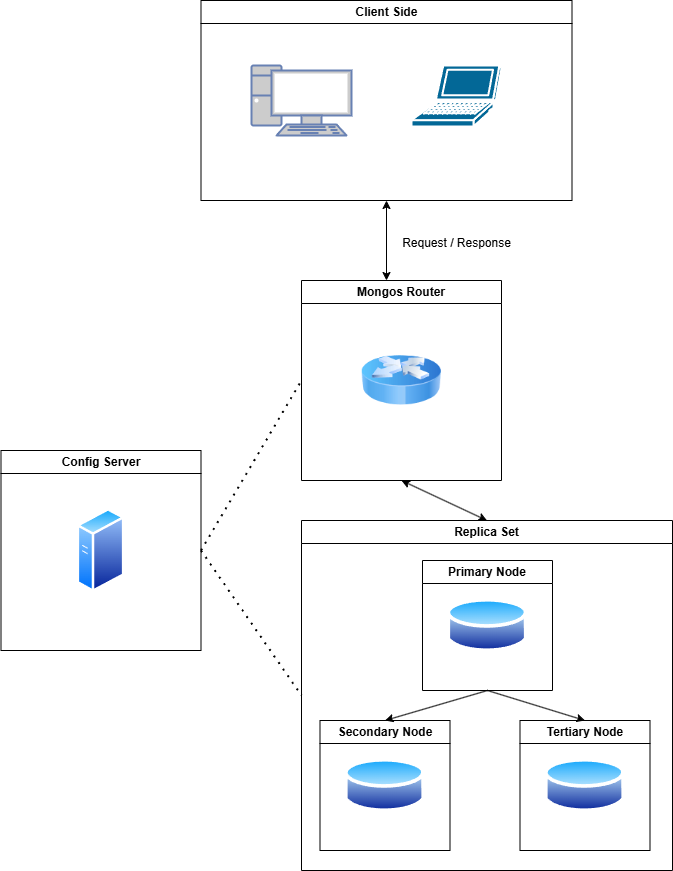

The diagram above was exported from draw.io. Its source (the exported page's mxGraphModel, read from the mxfile embedded in the PNG):
<mxGraphModel dx="1434" dy="892" grid="1" gridSize="10" guides="1" tooltips="1" connect="1" arrows="1" fold="1" page="1" pageScale="1" pageWidth="827" pageHeight="1169" math="0" shadow="0">
  <root>
    <mxCell id="0" />
    <mxCell id="1" parent="0" />
    <mxCell id="7jT_nTHaUunMf93jAdn3-2" value="" style="fontColor=#0066CC;verticalAlign=top;verticalLabelPosition=bottom;labelPosition=center;align=center;html=1;outlineConnect=0;fillColor=#CCCCCC;strokeColor=#6881B3;gradientColor=none;gradientDirection=north;strokeWidth=2;shape=mxgraph.networks.pc;" vertex="1" parent="1">
      <mxGeometry x="279" y="75" width="100" height="70" as="geometry" />
    </mxCell>
    <mxCell id="7jT_nTHaUunMf93jAdn3-3" value="" style="shape=mxgraph.cisco.computers_and_peripherals.laptop;html=1;pointerEvents=1;dashed=0;fillColor=#036897;strokeColor=#ffffff;strokeWidth=2;verticalLabelPosition=bottom;verticalAlign=top;align=center;outlineConnect=0;" vertex="1" parent="1">
      <mxGeometry x="439" y="75" width="90" height="61" as="geometry" />
    </mxCell>
    <mxCell id="7jT_nTHaUunMf93jAdn3-11" value="" style="endArrow=classic;startArrow=classic;html=1;rounded=0;entryX=0.5;entryY=1;entryDx=0;entryDy=0;exitX=0.5;exitY=0;exitDx=0;exitDy=0;" edge="1" parent="1">
      <mxGeometry width="50" height="50" relative="1" as="geometry">
        <mxPoint x="414" y="290" as="sourcePoint" />
        <mxPoint x="414" y="210" as="targetPoint" />
      </mxGeometry>
    </mxCell>
    <mxCell id="7jT_nTHaUunMf93jAdn3-13" value="Request / Response" style="text;html=1;align=center;verticalAlign=middle;resizable=0;points=[];autosize=1;strokeColor=none;fillColor=none;" vertex="1" parent="1">
      <mxGeometry x="419" y="238" width="130" height="30" as="geometry" />
    </mxCell>
    <mxCell id="7jT_nTHaUunMf93jAdn3-16" value="Mongos Router" style="swimlane;whiteSpace=wrap;html=1;" vertex="1" parent="1">
      <mxGeometry x="329" y="290" width="200" height="200" as="geometry" />
    </mxCell>
    <mxCell id="7jT_nTHaUunMf93jAdn3-8" value="" style="image;html=1;image=img/lib/clip_art/networking/Router_Icon_128x128.png" vertex="1" parent="7jT_nTHaUunMf93jAdn3-16">
      <mxGeometry x="60" y="60" width="80" height="80" as="geometry" />
    </mxCell>
    <mxCell id="7jT_nTHaUunMf93jAdn3-17" value="Client Side" style="swimlane;whiteSpace=wrap;html=1;" vertex="1" parent="1">
      <mxGeometry x="228.5" y="10" width="371" height="200" as="geometry" />
    </mxCell>
    <mxCell id="7jT_nTHaUunMf93jAdn3-18" value="Config Server" style="swimlane;whiteSpace=wrap;html=1;" vertex="1" parent="1">
      <mxGeometry x="28.5" y="460" width="200" height="200" as="geometry" />
    </mxCell>
    <mxCell id="7jT_nTHaUunMf93jAdn3-20" value="" style="image;aspect=fixed;perimeter=ellipsePerimeter;html=1;align=center;shadow=0;dashed=0;spacingTop=3;image=img/lib/active_directory/generic_server.svg;" vertex="1" parent="7jT_nTHaUunMf93jAdn3-18">
      <mxGeometry x="76.2" y="57.5" width="47.6" height="85" as="geometry" />
    </mxCell>
    <mxCell id="7jT_nTHaUunMf93jAdn3-22" value="Primary Node" style="swimlane;whiteSpace=wrap;html=1;" vertex="1" parent="1">
      <mxGeometry x="450" y="570" width="130" height="130" as="geometry" />
    </mxCell>
    <mxCell id="7jT_nTHaUunMf93jAdn3-21" value="" style="image;aspect=fixed;perimeter=ellipsePerimeter;html=1;align=center;shadow=0;dashed=0;spacingTop=3;image=img/lib/active_directory/database.svg;" vertex="1" parent="7jT_nTHaUunMf93jAdn3-22">
      <mxGeometry x="24.45999999999998" y="35" width="81.08" height="60" as="geometry" />
    </mxCell>
    <mxCell id="7jT_nTHaUunMf93jAdn3-25" value="Secondary Node" style="swimlane;whiteSpace=wrap;html=1;" vertex="1" parent="1">
      <mxGeometry x="347.5" y="730" width="130" height="130" as="geometry" />
    </mxCell>
    <mxCell id="7jT_nTHaUunMf93jAdn3-26" value="" style="image;aspect=fixed;perimeter=ellipsePerimeter;html=1;align=center;shadow=0;dashed=0;spacingTop=3;image=img/lib/active_directory/database.svg;" vertex="1" parent="7jT_nTHaUunMf93jAdn3-25">
      <mxGeometry x="24.45999999999998" y="35" width="81.08" height="60" as="geometry" />
    </mxCell>
    <mxCell id="7jT_nTHaUunMf93jAdn3-27" value="Tertiary Node" style="swimlane;whiteSpace=wrap;html=1;" vertex="1" parent="1">
      <mxGeometry x="547.5" y="730" width="130" height="130" as="geometry" />
    </mxCell>
    <mxCell id="7jT_nTHaUunMf93jAdn3-28" value="" style="image;aspect=fixed;perimeter=ellipsePerimeter;html=1;align=center;shadow=0;dashed=0;spacingTop=3;image=img/lib/active_directory/database.svg;" vertex="1" parent="7jT_nTHaUunMf93jAdn3-27">
      <mxGeometry x="24.45999999999998" y="35" width="81.08" height="60" as="geometry" />
    </mxCell>
    <mxCell id="7jT_nTHaUunMf93jAdn3-29" value="Replica Set" style="swimlane;whiteSpace=wrap;html=1;" vertex="1" parent="1">
      <mxGeometry x="329" y="530" width="371" height="350" as="geometry" />
    </mxCell>
    <mxCell id="7jT_nTHaUunMf93jAdn3-30" value="" style="endArrow=none;dashed=1;html=1;dashPattern=1 3;strokeWidth=2;rounded=0;exitX=1;exitY=0.5;exitDx=0;exitDy=0;entryX=0;entryY=0.5;entryDx=0;entryDy=0;" edge="1" parent="1" source="7jT_nTHaUunMf93jAdn3-18" target="7jT_nTHaUunMf93jAdn3-16">
      <mxGeometry width="50" height="50" relative="1" as="geometry">
        <mxPoint x="390" y="480" as="sourcePoint" />
        <mxPoint x="440" y="430" as="targetPoint" />
      </mxGeometry>
    </mxCell>
    <mxCell id="7jT_nTHaUunMf93jAdn3-31" value="" style="endArrow=none;dashed=1;html=1;dashPattern=1 3;strokeWidth=2;rounded=0;exitX=1;exitY=0.5;exitDx=0;exitDy=0;entryX=0;entryY=0.5;entryDx=0;entryDy=0;" edge="1" parent="1" source="7jT_nTHaUunMf93jAdn3-18" target="7jT_nTHaUunMf93jAdn3-29">
      <mxGeometry width="50" height="50" relative="1" as="geometry">
        <mxPoint x="220" y="610" as="sourcePoint" />
        <mxPoint x="270" y="560" as="targetPoint" />
      </mxGeometry>
    </mxCell>
    <mxCell id="7jT_nTHaUunMf93jAdn3-33" value="" style="endArrow=classic;startArrow=classic;html=1;rounded=0;entryX=0.5;entryY=0;entryDx=0;entryDy=0;exitX=0.5;exitY=1;exitDx=0;exitDy=0;" edge="1" parent="1" source="7jT_nTHaUunMf93jAdn3-16" target="7jT_nTHaUunMf93jAdn3-29">
      <mxGeometry width="50" height="50" relative="1" as="geometry">
        <mxPoint x="515" y="490" as="sourcePoint" />
        <mxPoint x="650" y="380" as="targetPoint" />
      </mxGeometry>
    </mxCell>
    <mxCell id="7jT_nTHaUunMf93jAdn3-34" value="" style="endArrow=classic;html=1;rounded=0;exitX=0.5;exitY=1;exitDx=0;exitDy=0;entryX=0.5;entryY=0;entryDx=0;entryDy=0;" edge="1" parent="1" source="7jT_nTHaUunMf93jAdn3-22" target="7jT_nTHaUunMf93jAdn3-25">
      <mxGeometry width="50" height="50" relative="1" as="geometry">
        <mxPoint x="390" y="480" as="sourcePoint" />
        <mxPoint x="440" y="430" as="targetPoint" />
      </mxGeometry>
    </mxCell>
    <mxCell id="7jT_nTHaUunMf93jAdn3-35" value="" style="endArrow=classic;html=1;rounded=0;exitX=0.5;exitY=1;exitDx=0;exitDy=0;entryX=0.5;entryY=0;entryDx=0;entryDy=0;" edge="1" parent="1" source="7jT_nTHaUunMf93jAdn3-22" target="7jT_nTHaUunMf93jAdn3-27">
      <mxGeometry width="50" height="50" relative="1" as="geometry">
        <mxPoint x="390" y="480" as="sourcePoint" />
        <mxPoint x="440" y="430" as="targetPoint" />
      </mxGeometry>
    </mxCell>
  </root>
</mxGraphModel>